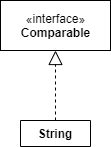

The diagram above was exported from draw.io. Its source (the exported page's mxGraphModel, read from the mxfile embedded in the PNG):
<mxGraphModel dx="688" dy="531" grid="1" gridSize="10" guides="1" tooltips="1" connect="1" arrows="1" fold="1" page="1" pageScale="1" pageWidth="827" pageHeight="1169" math="0" shadow="0">
  <root>
    <mxCell id="WIyWlLk6GJQsqaUBKTNV-0" />
    <mxCell id="WIyWlLk6GJQsqaUBKTNV-1" parent="WIyWlLk6GJQsqaUBKTNV-0" />
    <mxCell id="V3Kqd4RYByrO4DGzP8LZ-16" value="«interface»&lt;br&gt;&lt;b&gt;Comparable&lt;/b&gt;" style="html=1;" vertex="1" parent="WIyWlLk6GJQsqaUBKTNV-1">
      <mxGeometry x="320" y="260" width="110" height="50" as="geometry" />
    </mxCell>
    <mxCell id="V3Kqd4RYByrO4DGzP8LZ-17" value="String" style="swimlane;fontStyle=1;align=center;verticalAlign=top;childLayout=stackLayout;horizontal=1;startSize=26;horizontalStack=0;resizeParent=1;resizeParentMax=0;resizeLast=0;collapsible=1;marginBottom=0;" vertex="1" collapsed="1" parent="WIyWlLk6GJQsqaUBKTNV-1">
      <mxGeometry x="340" y="380" width="70" height="26" as="geometry">
        <mxRectangle x="340" y="370" width="160" height="86" as="alternateBounds" />
      </mxGeometry>
    </mxCell>
    <mxCell id="V3Kqd4RYByrO4DGzP8LZ-18" value="+ field: type" style="text;strokeColor=none;fillColor=none;align=left;verticalAlign=top;spacingLeft=4;spacingRight=4;overflow=hidden;rotatable=0;points=[[0,0.5],[1,0.5]];portConstraint=eastwest;" vertex="1" parent="V3Kqd4RYByrO4DGzP8LZ-17">
      <mxGeometry y="26" width="70" height="26" as="geometry" />
    </mxCell>
    <mxCell id="V3Kqd4RYByrO4DGzP8LZ-19" value="" style="line;strokeWidth=1;fillColor=none;align=left;verticalAlign=middle;spacingTop=-1;spacingLeft=3;spacingRight=3;rotatable=0;labelPosition=right;points=[];portConstraint=eastwest;" vertex="1" parent="V3Kqd4RYByrO4DGzP8LZ-17">
      <mxGeometry y="52" width="70" height="8" as="geometry" />
    </mxCell>
    <mxCell id="V3Kqd4RYByrO4DGzP8LZ-20" value="+ method(type): type" style="text;strokeColor=none;fillColor=none;align=left;verticalAlign=top;spacingLeft=4;spacingRight=4;overflow=hidden;rotatable=0;points=[[0,0.5],[1,0.5]];portConstraint=eastwest;" vertex="1" parent="V3Kqd4RYByrO4DGzP8LZ-17">
      <mxGeometry y="60" width="70" height="26" as="geometry" />
    </mxCell>
    <mxCell id="V3Kqd4RYByrO4DGzP8LZ-21" value="" style="endArrow=block;dashed=1;endFill=0;endSize=12;html=1;exitX=0.5;exitY=0;exitDx=0;exitDy=0;entryX=0.5;entryY=1;entryDx=0;entryDy=0;" edge="1" parent="WIyWlLk6GJQsqaUBKTNV-1" source="V3Kqd4RYByrO4DGzP8LZ-17" target="V3Kqd4RYByrO4DGzP8LZ-16">
      <mxGeometry width="160" relative="1" as="geometry">
        <mxPoint x="340" y="410" as="sourcePoint" />
        <mxPoint x="500" y="410" as="targetPoint" />
      </mxGeometry>
    </mxCell>
  </root>
</mxGraphModel>